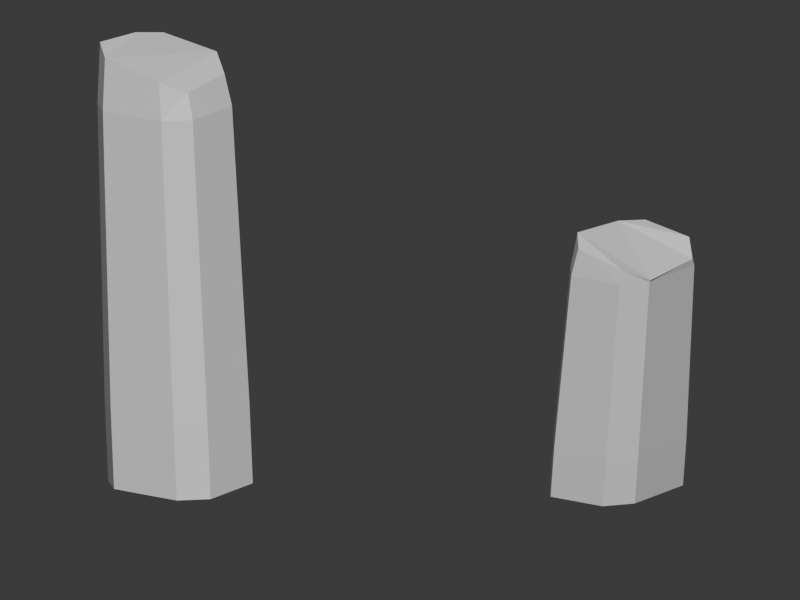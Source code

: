 # Source: MarshwardMooringPosts.blend  (saved by Blender 5.1.30; exported with 4.5.12 LTS)
import bpy
from mathutils import Matrix  # noqa: F401  (used for matrix-valued properties, if any)

bpy.ops.wm.read_factory_settings(use_empty=True)
scene = bpy.context.scene
scene.name = 'MarshwardMooringPosts'

# ---- collections
col_collection = bpy.data.collections.new('Collection'); scene.collection.children.link(col_collection)

# ---- materials (node trees are filled in below, after node groups)
mat_m_embermeretimber = bpy.data.materials.new('M_EmbermereTimber')
mat_m_embermeretimber.diffuse_color = (0.24, 0.105, 0.035, 1.0)
mat_m_marshwardmoss = bpy.data.materials.new('M_MarshwardMoss')
mat_m_marshwardmoss.diffuse_color = (0.23, 0.34, 0.12, 1.0)

# ---- material node trees
mat_m_embermeretimber.use_nodes = True; mat_m_embermeretimber.node_tree.nodes.clear()
_N = mat_m_embermeretimber.node_tree.nodes; _L = mat_m_embermeretimber.node_tree.links
n0 = _N.new('ShaderNodeBsdfPrincipled'); n0.name = 'Principled BSDF'; n0.location = (-200, 100)
n1 = _N.new('ShaderNodeOutputMaterial'); n1.name = 'Material Output'; n1.location = (200, 100)
_L.new(n0.outputs[0], n1.inputs[0])
n1.is_active_output = True
mat_m_marshwardmoss.use_nodes = True; mat_m_marshwardmoss.node_tree.nodes.clear()
_N = mat_m_marshwardmoss.node_tree.nodes; _L = mat_m_marshwardmoss.node_tree.links
n0 = _N.new('ShaderNodeBsdfPrincipled'); n0.name = 'Principled BSDF'; n0.location = (-200, 100)
n1 = _N.new('ShaderNodeOutputMaterial'); n1.name = 'Material Output'; n1.location = (200, 100)
_L.new(n0.outputs[0], n1.inputs[0])
n1.is_active_output = True

# ---- world
world_world = bpy.data.worlds.new('World'); scene.world = world_world
world_world.use_nodes = True; world_world.node_tree.nodes.clear()
_N = world_world.node_tree.nodes; _L = world_world.node_tree.links
n0 = _N.new('ShaderNodeOutputWorld'); n0.name = 'World Output'; n0.location = (200, 100)
n1 = _N.new('ShaderNodeBackground'); n1.name = 'Background'; n1.location = (-200, 100)
n1.inputs[0].default_value = (0.05088, 0.05088, 0.05088, 1.0)
_L.new(n1.outputs[0], n0.inputs[0])
n0.is_active_output = True
world_world.color = (0.05088, 0.05088, 0.05088)
world_world.sun_shadow_jitter_overblur = 0.0

# ---- cameras
cam_camera_001 = bpy.data.cameras.new('Camera.001')
cam_camera_001.type = 'ORTHO'
cam_camera_001.clip_end = 1e+04
cam_camera_001.ortho_scale = 420.0
cam_camera_001.display_size = 100.0

# ---- meshes
me_sm_marshwardmooringposts_01 = bpy.data.meshes.new('SM_MarshwardMooringPosts_01')
me_sm_marshwardmooringposts_01.from_pydata([(-128.3, -83.79, 0.0), (-116.7, -95.0, 0.0), (-76.54, -95.0, 0.0), (-63.59, -82.55, 0.0), (-63.59, -43.94, 0.0), (-77.19, -32.73, 0.0), (-116.7, -32.73, 0.0), (-128.3, -45.8, 0.0), (-131.3, -82.65, 42.3), (-119.6, -93.86, 42.3), (-79.45, -93.86, 42.3), (-66.5, -81.4, 42.3), (-66.5, -42.79, 42.3), (-80.1, -31.58, 42.3), (-119.6, -31.58, 42.3), (-131.3, -44.66, 42.3), (-140.0, -76.93, 202.1), (-129.2, -87.36, 202.1), (-91.82, -87.36, 202.1), (-79.78, -75.77, 202.1), (-79.78, -39.87, 202.1), (-92.43, -29.44, 202.1), (-129.2, -29.44, 202.1), (-140.0, -41.6, 202.1), (-140.0, -74.65, 235.0), (-130.0, -84.29, 230.0), (-95.45, -84.29, 222.0), (-84.31, -73.58, 216.0), (-84.31, -40.37, 219.0), (-96.01, -30.73, 227.0), (-130.0, -30.73, 232.0), (-140.0, -41.98, 233.0), (70.28, 36.64, 0.0), (79.92, 23.83, 0.0), (113.1, 23.83, 0.0), (123.8, 38.06, 0.0), (123.8, 82.19, 0.0), (112.6, 95.0, 0.0), (79.92, 95.0, 0.0), (70.28, 80.05, 0.0), (73.86, 34.58, 26.1), (83.5, 21.77, 26.1), (116.7, 21.77, 26.1), (127.4, 36.0, 26.1), (127.4, 80.13, 26.1), (116.2, 92.94, 26.1), (83.5, 92.94, 26.1), (73.86, 78.0, 26.1), (89.29, 28.4, 124.7), (98.25, 16.48, 124.7), (129.1, 16.48, 124.7), (139.1, 29.72, 124.7), (139.1, 70.76, 124.7), (128.6, 82.67, 124.7), (98.25, 82.67, 124.7), (89.29, 68.77, 124.7), (93.95, 28.39, 145.0), (102.2, 17.37, 140.0), (130.8, 17.37, 132.0), (140.0, 29.61, 126.0), (140.0, 67.56, 129.0), (130.3, 78.58, 137.0), (102.2, 78.58, 142.0), (93.95, 65.73, 143.0)], [], [(0, 9, 8), (1, 10, 9), (2, 11, 10), (4, 11, 3), (5, 12, 4), (6, 13, 5), (7, 14, 6), (7, 8, 15), (8, 17, 16), (9, 18, 17), (10, 19, 18), (12, 19, 11), (13, 20, 12), (14, 21, 13), (15, 22, 14), (15, 16, 23), (16, 25, 24), (17, 26, 25), (18, 27, 26), (20, 27, 19), (21, 28, 20), (22, 29, 21), (23, 30, 22), (23, 24, 31), (7, 5, 2), (31, 25, 29), (33, 40, 32), (34, 41, 33), (35, 42, 34), (35, 44, 43), (36, 45, 44), (37, 46, 45), (38, 47, 46), (32, 47, 39), (41, 48, 40), (42, 49, 41), (43, 50, 42), (43, 52, 51), (44, 53, 52), (45, 54, 53), (47, 54, 46), (40, 55, 47), (48, 57, 56), (50, 57, 49), (51, 58, 50), (51, 60, 59), (52, 61, 60), (53, 62, 61), (55, 62, 54), (48, 63, 55), (34, 33, 32), (61, 62, 63), (0, 1, 9), (1, 2, 10), (2, 3, 11), (4, 12, 11), (5, 13, 12), (6, 14, 13), (7, 15, 14), (7, 0, 8), (8, 9, 17), (9, 10, 18), (10, 11, 19), (12, 20, 19), (13, 21, 20), (14, 22, 21), (15, 23, 22), (15, 8, 16), (16, 17, 25), (17, 18, 26), (18, 19, 27), (20, 28, 27), (21, 29, 28), (22, 30, 29), (23, 31, 30), (23, 16, 24), (0, 7, 1), (7, 6, 5), (5, 4, 3), (7, 2, 1), (3, 2, 5), (31, 24, 25), (25, 26, 29), (26, 27, 29), (27, 28, 29), (29, 30, 31), (33, 41, 40), (34, 42, 41), (35, 43, 42), (35, 36, 44), (36, 37, 45), (37, 38, 46), (38, 39, 47), (32, 40, 47), (41, 49, 48), (42, 50, 49), (43, 51, 50), (43, 44, 52), (44, 45, 53), (45, 46, 54), (47, 55, 54), (40, 48, 55), (48, 49, 57), (50, 58, 57), (51, 59, 58), (51, 52, 60), (52, 53, 61), (53, 54, 62), (55, 63, 62), (48, 56, 63), (32, 39, 35), (39, 38, 37), (36, 39, 37), (36, 35, 39), (35, 34, 32), (63, 56, 59), (56, 57, 58), (59, 56, 58), (59, 60, 63), (60, 61, 63)])
me_sm_marshwardmooringposts_01.polygons.foreach_set('material_index', [0, 1, 1, 1, 0, 0, 1, 0, 0, 0, 0, 0, 0, 0, 0, 0, 0, 0, 0, 0, 0, 0, 0, 0, 0, 0, 0, 1, 1, 1, 0, 0, 1, 0, 0, 0, 0, 0, 0, 0, 0, 0, 0, 0, 0, 0, 0, 0, 0, 0, 0, 0, 0, 1, 1, 1, 0, 0, 1, 0, 0, 0, 0, 0, 0, 0, 0, 0, 0, 0, 0, 0, 0, 0, 0, 0, 0, 0, 0, 0, 0, 0, 0, 0, 0, 0, 0, 1, 1, 1, 0, 0, 1, 0, 0, 0, 0, 0, 0, 0, 0, 0, 0, 0, 0, 0, 0, 0, 0, 0, 0, 0, 0, 0, 0, 0, 0, 0, 0, 0])
_uv = me_sm_marshwardmooringposts_01.uv_layers.new(name='UVMap')
_uv.uv.foreach_set('vector', [0.1839, 0.6514, 0.1522, 0.5382, 0.1839, 0.5353, 0.1522, 0.6543, 0.04257, 0.5457, 0.1522, 0.5382, 0.04257, 0.6618, 0.007003, 0.5474, 0.04257, 0.5457, 0.5119, 0.6106, 0.6166, 0.4969, 0.6176, 0.6126, 0.3057, 0.6484, 0.3432, 0.5332, 0.3432, 0.6487, 0.1979, 0.6409, 0.3057, 0.5329, 0.3057, 0.6484, 0.4611, 0.6443, 0.4969, 0.5262, 0.4969, 0.6412, 0.4611, 0.6443, 0.3572, 0.5321, 0.4611, 0.5293, 0.1839, 0.5353, 0.1482, 0.09967, 0.1777, 0.09698, 0.1522, 0.5382, 0.04625, 0.1067, 0.1482, 0.09967, 0.04257, 0.5457, 0.01317, 0.1082, 0.04625, 0.1067, 0.5109, 0.495, 0.6092, 0.06013, 0.6166, 0.4969, 0.3057, 0.5329, 0.337, 0.0961, 0.3432, 0.5332, 0.1979, 0.5254, 0.3022, 0.09584, 0.3057, 0.5329, 0.4611, 0.5293, 0.4909, 0.09147, 0.4969, 0.5262, 0.4611, 0.5293, 0.361, 0.097, 0.4577, 0.09438, 0.1777, 0.09698, 0.1452, 0.02315, 0.1714, 0.007003, 0.1482, 0.09967, 0.05237, 0.05148, 0.1452, 0.02315, 0.6409, 0.0614, 0.6039, 0.02224, 0.6335, 0.007003, 0.5109, 0.05833, 0.6039, 0.02224, 0.6092, 0.06013, 0.3022, 0.09584, 0.3278, 0.04911, 0.337, 0.0961, 0.2019, 0.08885, 0.2972, 0.02708, 0.3022, 0.09584, 0.4577, 0.09438, 0.4852, 0.01008, 0.4909, 0.09147, 0.4577, 0.09438, 0.3648, 0.007003, 0.4544, 0.01004, 0.4919, 0.6611, 0.5277, 0.8012, 0.3572, 0.803, 0.1989, 0.6795, 0.3147, 0.7077, 0.1676, 0.7995, 0.6549, 0.4034, 0.6897, 0.3358, 0.6897, 0.408, 0.8631, 0.8078, 0.9532, 0.7482, 0.9532, 0.8201, 0.8102, 0.7981, 0.8491, 0.7238, 0.8491, 0.7957, 0.8102, 0.7981, 0.6898, 0.7357, 0.8102, 0.7263, 0.6898, 0.8076, 0.6549, 0.7391, 0.6898, 0.7357, 0.9517, 0.3906, 0.8631, 0.3304, 0.9517, 0.3182, 0.8491, 0.4186, 0.8082, 0.3451, 0.8491, 0.3465, 0.6897, 0.408, 0.8082, 0.3451, 0.8082, 0.4172, 0.6549, 0.3313, 0.6941, 0.06314, 0.6897, 0.3358, 0.8631, 0.7358, 0.9499, 0.4757, 0.9532, 0.7482, 0.8102, 0.7263, 0.8423, 0.4529, 0.8491, 0.7238, 0.8102, 0.7263, 0.6941, 0.464, 0.8061, 0.4552, 0.6898, 0.7357, 0.6617, 0.4672, 0.6941, 0.464, 0.9517, 0.3182, 0.8663, 0.05612, 0.9487, 0.04483, 0.8082, 0.3451, 0.8423, 0.07308, 0.8491, 0.3465, 0.6897, 0.3358, 0.8043, 0.07176, 0.8082, 0.3451, 0.6941, 0.06314, 0.6675, 0.01674, 0.6984, 0.007003, 0.8662, 0.4642, 0.9448, 0.4326, 0.9499, 0.4757, 0.8061, 0.4552, 0.8383, 0.4331, 0.8423, 0.4529, 0.8061, 0.4552, 0.7019, 0.4516, 0.8061, 0.4516, 0.6941, 0.464, 0.6702, 0.4326, 0.7019, 0.4516, 0.9487, 0.04483, 0.8707, 0.007003, 0.9487, 0.01009, 0.8043, 0.07176, 0.8349, 0.02437, 0.8423, 0.07308, 0.6941, 0.06314, 0.7999, 0.02042, 0.8043, 0.07176, 0.03632, 0.6775, 0.1272, 0.6775, 0.1536, 0.7126, 0.6889, 0.825, 0.7664, 0.8254, 0.7889, 0.8607, 0.1839, 0.6514, 0.1522, 0.6543, 0.1522, 0.5382, 0.1522, 0.6543, 0.04257, 0.6618, 0.04257, 0.5457, 0.04257, 0.6618, 0.007003, 0.6635, 0.007003, 0.5474, 0.5119, 0.6106, 0.5109, 0.495, 0.6166, 0.4969, 0.3057, 0.6484, 0.3057, 0.5329, 0.3432, 0.5332, 0.1979, 0.6409, 0.1979, 0.5254, 0.3057, 0.5329, 0.4611, 0.6443, 0.4611, 0.5293, 0.4969, 0.5262, 0.4611, 0.6443, 0.3572, 0.6471, 0.3572, 0.5321, 0.1839, 0.5353, 0.1522, 0.5382, 0.1482, 0.09967, 0.1522, 0.5382, 0.04257, 0.5457, 0.04625, 0.1067, 0.04257, 0.5457, 0.007003, 0.5474, 0.01317, 0.1082, 0.5109, 0.495, 0.5109, 0.05833, 0.6092, 0.06013, 0.3057, 0.5329, 0.3022, 0.09584, 0.337, 0.0961, 0.1979, 0.5254, 0.2019, 0.08885, 0.3022, 0.09584, 0.4611, 0.5293, 0.4577, 0.09438, 0.4909, 0.09147, 0.4611, 0.5293, 0.3572, 0.5321, 0.361, 0.097, 0.1777, 0.09698, 0.1482, 0.09967, 0.1452, 0.02315, 0.1482, 0.09967, 0.04625, 0.1067, 0.05237, 0.05148, 0.6409, 0.0614, 0.6092, 0.06013, 0.6039, 0.02224, 0.5109, 0.05833, 0.5131, 0.01237, 0.6039, 0.02224, 0.3022, 0.09584, 0.2972, 0.02708, 0.3278, 0.04911, 0.2019, 0.08885, 0.2053, 0.007003, 0.2972, 0.02708, 0.4577, 0.09438, 0.4544, 0.01004, 0.4852, 0.01008, 0.4577, 0.09438, 0.361, 0.097, 0.3648, 0.007003, 0.3879, 0.6611, 0.4919, 0.6611, 0.3572, 0.693, 0.4919, 0.6611, 0.5277, 0.693, 0.5277, 0.8012, 0.5277, 0.8012, 0.497, 0.8384, 0.3913, 0.8384, 0.4919, 0.6611, 0.3572, 0.803, 0.3572, 0.693, 0.3913, 0.8384, 0.3572, 0.803, 0.5277, 0.8012, 0.1989, 0.6795, 0.288, 0.6775, 0.3147, 0.7077, 0.3147, 0.7077, 0.3147, 0.8044, 0.1676, 0.7995, 0.3147, 0.8044, 0.2859, 0.8385, 0.1676, 0.7995, 0.2859, 0.8385, 0.1947, 0.8364, 0.1676, 0.7995, 0.1676, 0.7995, 0.168, 0.7066, 0.1989, 0.6795, 0.6549, 0.4034, 0.6549, 0.3313, 0.6897, 0.3358, 0.8631, 0.8078, 0.8631, 0.7358, 0.9532, 0.7482, 0.8102, 0.7981, 0.8102, 0.7263, 0.8491, 0.7238, 0.8102, 0.7981, 0.6898, 0.8076, 0.6898, 0.7357, 0.6898, 0.8076, 0.6549, 0.811, 0.6549, 0.7391, 0.9517, 0.3906, 0.8631, 0.4027, 0.8631, 0.3304, 0.8491, 0.4186, 0.8082, 0.4172, 0.8082, 0.3451, 0.6897, 0.408, 0.6897, 0.3358, 0.8082, 0.3451, 0.6549, 0.3313, 0.6617, 0.05894, 0.6941, 0.06314, 0.8631, 0.7358, 0.8662, 0.4642, 0.9499, 0.4757, 0.8102, 0.7263, 0.8061, 0.4552, 0.8423, 0.4529, 0.8102, 0.7263, 0.6898, 0.7357, 0.6941, 0.464, 0.6898, 0.7357, 0.6549, 0.7391, 0.6617, 0.4672, 0.9517, 0.3182, 0.8631, 0.3304, 0.8663, 0.05612, 0.8082, 0.3451, 0.8043, 0.07176, 0.8423, 0.07308, 0.6897, 0.3358, 0.6941, 0.06314, 0.8043, 0.07176, 0.6941, 0.06314, 0.6617, 0.05894, 0.6675, 0.01674, 0.8662, 0.4642, 0.8644, 0.4437, 0.9448, 0.4326, 0.8061, 0.4552, 0.8061, 0.4516, 0.8383, 0.4331, 0.8061, 0.4552, 0.6941, 0.464, 0.7019, 0.4516, 0.6941, 0.464, 0.6617, 0.4672, 0.6702, 0.4326, 0.9487, 0.04483, 0.8663, 0.05612, 0.8707, 0.007003, 0.8043, 0.07176, 0.7999, 0.02042, 0.8349, 0.02437, 0.6941, 0.06314, 0.6984, 0.007003, 0.7999, 0.02042, 0.1536, 0.7126, 0.1536, 0.8314, 0.007003, 0.7165, 0.1536, 0.8314, 0.1272, 0.8723, 0.03779, 0.8723, 0.007003, 0.8373, 0.1536, 0.8314, 0.03779, 0.8723, 0.007003, 0.8373, 0.007003, 0.7165, 0.1536, 0.8314, 0.007003, 0.7165, 0.03632, 0.6775, 0.1536, 0.7126, 0.7889, 0.8607, 0.7907, 0.9625, 0.6549, 0.96, 0.7907, 0.9625, 0.765, 0.993, 0.6839, 0.993, 0.6549, 0.96, 0.7907, 0.9625, 0.6839, 0.993, 0.6549, 0.96, 0.6572, 0.8558, 0.7889, 0.8607, 0.6572, 0.8558, 0.6889, 0.825, 0.7889, 0.8607])
me_sm_marshwardmooringposts_01.materials.append(mat_m_embermeretimber)
me_sm_marshwardmooringposts_01.materials.append(mat_m_marshwardmoss)
me_sm_marshwardmooringposts_01.update()

# ---- objects
ob_sm_marshwardmooringposts_01 = bpy.data.objects.new('SM_MarshwardMooringPosts_01', me_sm_marshwardmooringposts_01)
ob_camera = bpy.data.objects.new('Camera', cam_camera_001)

# ---- transforms, parenting, visibility, modifiers, constraints
ob_sm_marshwardmooringposts_01.location = (0.0, 0.0, 0.0)
ob_camera.location = (420.0, -600.0, 300.0)
ob_camera.rotation_euler = (1.304, -3.19e-08, 0.6107)

# ---- collection membership
scene.collection.objects.link(ob_sm_marshwardmooringposts_01)
col_collection.objects.link(ob_camera)

# ---- scene / render settings (as saved in the file)
scene.camera = ob_camera
scene.frame_start = 1; scene.frame_end = 250; scene.frame_set(1)
scene.render.engine = 'BLENDER_WORKBENCH'
scene.render.resolution_x = 960
scene.render.resolution_y = 720
scene.render.bake_bias = 0.0
scene.render.bake_samples = 0
scene.cycles.sampling_pattern = 'TABULATED_SOBOL'
scene.eevee.use_volume_custom_range = False
scene.unit_settings.scale_length = 0.01
bpy.context.view_layer.update()

# ---- added for rendering (the .blend has no usable light): sun
light_auto_sun = bpy.data.lights.new('AutoSun', 'SUN')
light_auto_sun.energy = 3.0
light_auto_sun.angle = 0.0523599
ob_auto_sun = bpy.data.objects.new('AutoSun', light_auto_sun)
scene.collection.objects.link(ob_auto_sun)
ob_auto_sun.rotation_euler = (0.872665, 0.174533, 0.523599)
bpy.context.view_layer.update()
